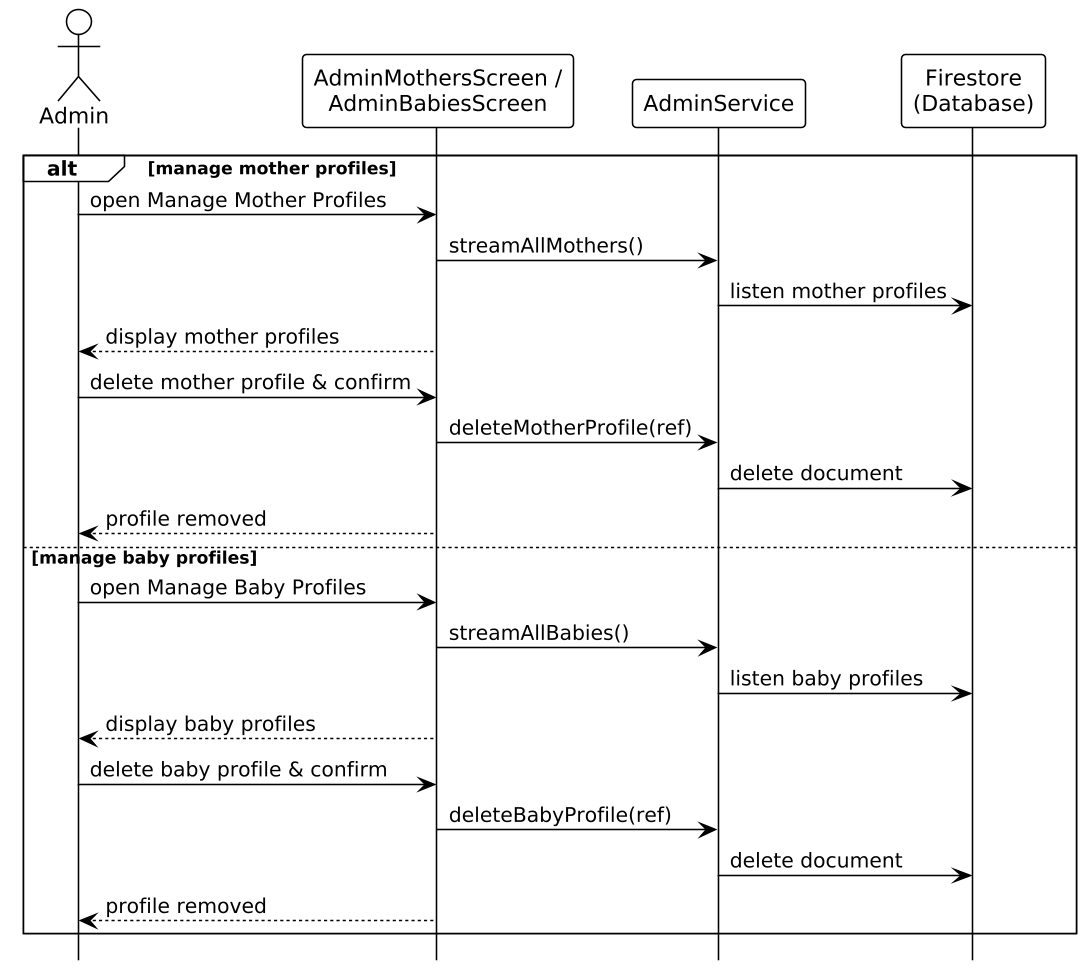

The diagram above was rendered by PlantUML. Its source (embedded in the PNG):
@startuml
!theme plain
skinparam shadowing false
skinparam dpi 150
skinparam backgroundColor white
skinparam sequenceMessageAlign left
hide footbox

actor Admin
participant "AdminMothersScreen /\nAdminBabiesScreen" as Screen
participant AdminService
participant "Firestore\n(Database)" as DB

alt manage mother profiles
  Admin -> Screen : open Manage Mother Profiles
  Screen -> AdminService : streamAllMothers()
  AdminService -> DB : listen mother profiles
  Screen --> Admin : display mother profiles
  Admin -> Screen : delete mother profile & confirm
  Screen -> AdminService : deleteMotherProfile(ref)
  AdminService -> DB : delete document
  Screen --> Admin : profile removed
else manage baby profiles
  Admin -> Screen : open Manage Baby Profiles
  Screen -> AdminService : streamAllBabies()
  AdminService -> DB : listen baby profiles
  Screen --> Admin : display baby profiles
  Admin -> Screen : delete baby profile & confirm
  Screen -> AdminService : deleteBabyProfile(ref)
  AdminService -> DB : delete document
  Screen --> Admin : profile removed
end

@enduml